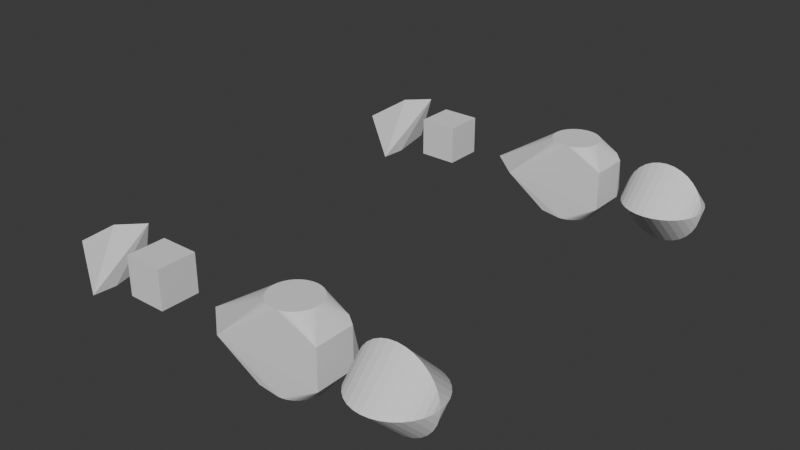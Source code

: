 # Source: convex_hull_other_geometry_types.blend  (saved by Blender 4.4.29; exported with 4.5.12 LTS)
import bpy
from mathutils import Matrix  # noqa: F401  (used for matrix-valued properties, if any)

bpy.ops.wm.read_factory_settings(use_empty=True)
scene = bpy.context.scene
scene.name = 'Scene'

# ---- collections
col_collection = bpy.data.collections.new('Collection'); scene.collection.children.link(col_collection)

# ---- node groups
ng_geometry_nodes_001 = bpy.data.node_groups.new('Geometry Nodes.001', 'GeometryNodeTree')
_s = ng_geometry_nodes_001.interface.new_socket(name='Geometry', in_out='OUTPUT', socket_type='NodeSocketGeometry')
_s = ng_geometry_nodes_001.interface.new_socket(name='Geometry', in_out='INPUT', socket_type='NodeSocketGeometry')
ng_geometry_nodes_001.is_modifier = True
_N = ng_geometry_nodes_001.nodes; _L = ng_geometry_nodes_001.links
n0 = _N.new('NodeGroupInput'); n0.name = 'Group Input'; n0.location = (-1028, 37)
n1 = _N.new('NodeGroupOutput'); n1.name = 'Group Output'; n1.location = (1146, -383)
n2 = _N.new('GeometryNodePoints'); n2.name = 'Points'; n2.location = (-220, 20)
n2.inputs[0].default_value = 10
n3 = _N.new('FunctionNodeRandomValue'); n3.name = 'Random Value'; n3.location = (-400, 20)
n3.data_type = 'FLOAT_VECTOR'
n3.inputs[0].default_value = (-1.0, -1.0, -1.0)
n4 = _N.new('GeometryNodeConvexHull'); n4.name = 'Convex Hull'; n4.location = (-40, 20)
n5 = _N.new('GeometryNodeJoinGeometry'); n5.name = 'Join Geometry'; n5.location = (892, -363)
n6 = _N.new('GeometryNodeMeshCube'); n6.name = 'Cube'; n6.location = (-400, -300)
n7 = _N.new('GeometryNodeMeshToCurve'); n7.name = 'Mesh to Curve'; n7.location = (-220, -300)
n8 = _N.new('GeometryNodeConvexHull'); n8.name = 'Convex Hull.001'; n8.location = (-20, -300)
n9 = _N.new('GeometryNodeTransform'); n9.name = 'Transform Geometry'; n9.location = (160, -300)
n9.inputs[1].default_value = (2.0, 0.0, 0.0)
n10 = _N.new('GeometryNodeConvexHull'); n10.name = 'Convex Hull.002'; n10.location = (0, -780)
n11 = _N.new('GeometryNodePoints'); n11.name = 'Points.001'; n11.location = (-392, -840)
n11.inputs[0].default_value = 13
n12 = _N.new('FunctionNodeRandomValue'); n12.name = 'Random Value.001'; n12.location = (-572, -840)
n12.data_type = 'FLOAT_VECTOR'
n12.inputs[0].default_value = (-2.8, -1.0, -1.0)
n13 = _N.new('GeometryNodeMeshCube'); n13.name = 'Cube.001'; n13.location = (-572, -1160)
n13.inputs[0].default_value = (2.0, 1.0, 1.0)
n14 = _N.new('GeometryNodeMeshToCurve'); n14.name = 'Mesh to Curve.001'; n14.location = (-392, -1160)
n15 = _N.new('GeometryNodeMeshCylinder'); n15.name = 'Cylinder'; n15.location = (-400, -540)
n15.inputs[3].default_value = 0.6
n16 = _N.new('GeometryNodeJoinGeometry'); n16.name = 'Join Geometry.001'; n16.location = (-172, -776)
n17 = _N.new('GeometryNodeTransform'); n17.name = 'Transform Geometry.001'; n17.location = (180, -780)
n17.inputs[1].default_value = (6.0, 0.0, 0.0)
n18 = _N.new('GeometryNodeConvexHull'); n18.name = 'Convex Hull.003'; n18.location = (180, -1420)
n19 = _N.new('GeometryNodeTransform'); n19.name = 'Transform Geometry.002'; n19.location = (360, -1420)
n19.inputs[1].default_value = (8.5, 0.0, 0.0)
n20 = _N.new('GeometryNodeRealizeInstances'); n20.name = 'Realize Instances'; n20.location = (540, -1420)
n21 = _N.new('GeometryNodeCurvesToGreasePencil'); n21.name = 'Curves to Grease Pencil'; n21.location = (-20, -1420)
n22 = _N.new('GeometryNodeCurvePrimitiveCircle'); n22.name = 'Curve Circle'; n22.location = (-760, -1440)
n23 = _N.new('GeometryNodeTransform'); n23.name = 'Transform Geometry.003'; n23.location = (-580, -1520)
n23.inputs[2].default_value = (1.571, 0.0, 0.0)
n24 = _N.new('GeometryNodeJoinGeometry'); n24.name = 'Join Geometry.002'; n24.location = (-400, -1420)
n25 = _N.new('GeometryNodeGeometryToInstance'); n25.name = 'Geometry to Instance'; n25.location = (-220, -1420)
n26 = _N.new('GeometryNodeCurvePrimitiveCircle'); n26.name = 'Curve Circle.001'; n26.location = (-380, -1640)
n27 = _N.new('GeometryNodeDeleteGeometry'); n27.name = 'Delete Geometry'; n27.location = (-220, -1640)
_L.new(n3.outputs[0], n2.inputs[1])
_L.new(n2.outputs[0], n4.inputs[0])
_L.new(n5.outputs[0], n1.inputs[0])
_L.new(n4.outputs[0], n5.inputs[0])
_L.new(n6.outputs[0], n7.inputs[0])
_L.new(n7.outputs[0], n8.inputs[0])
_L.new(n9.outputs[0], n5.inputs[0])
_L.new(n8.outputs[0], n9.inputs[0])
_L.new(n12.outputs[0], n11.inputs[1])
_L.new(n13.outputs[0], n14.inputs[0])
_L.new(n15.outputs[0], n16.inputs[0])
_L.new(n11.outputs[0], n16.inputs[0])
_L.new(n14.outputs[0], n16.inputs[0])
_L.new(n16.outputs[0], n10.inputs[0])
_L.new(n17.outputs[0], n5.inputs[0])
_L.new(n10.outputs[0], n17.inputs[0])
_L.new(n20.outputs[0], n5.inputs[0])
_L.new(n18.outputs[0], n19.inputs[0])
_L.new(n19.outputs[0], n20.inputs[0])
_L.new(n21.outputs[0], n18.inputs[0])
_L.new(n22.outputs[0], n23.inputs[0])
_L.new(n25.outputs[0], n21.inputs[0])
_L.new(n23.outputs[0], n24.inputs[0])
_L.new(n22.outputs[0], n24.inputs[0])
_L.new(n24.outputs[0], n25.inputs[0])
_L.new(n26.outputs[0], n27.inputs[0])
_L.new(n27.outputs[0], n25.inputs[0])
n1.is_active_output = True

# ---- world
world_world = bpy.data.worlds.new('World'); scene.world = world_world
world_world.use_nodes = True; world_world.node_tree.nodes.clear()
_N = world_world.node_tree.nodes; _L = world_world.node_tree.links
n0 = _N.new('ShaderNodeOutputWorld'); n0.name = 'World Output'; n0.location = (300, 300)
n1 = _N.new('ShaderNodeBackground'); n1.name = 'Background'; n1.location = (10, 300)
n1.inputs[0].default_value = (0.05088, 0.05088, 0.05088, 1.0)
_L.new(n1.outputs[0], n0.inputs[0])
n0.is_active_output = True
world_world.color = (0.05088, 0.05088, 0.05088)
world_world.sun_shadow_jitter_overblur = 0.0

# ---- meshes
me_cube = bpy.data.meshes.new('Cube')
me_cube.from_pydata([(-1.0, -1.0, -1.0), (-1.0, -1.0, 1.0), (-1.0, 1.0, -1.0), (-1.0, 1.0, 1.0), (1.0, -1.0, -1.0), (1.0, -1.0, 1.0), (1.0, 1.0, -1.0), (1.0, 1.0, 1.0)], [], [(0, 1, 3, 2), (2, 3, 7, 6), (6, 7, 5, 4), (4, 5, 1, 0), (2, 6, 4, 0), (7, 3, 1, 5)])
_uv = me_cube.uv_layers.new(name='UVMap')
_uv.uv.foreach_set('vector', [0.375, 0.0, 0.625, 0.0, 0.625, 0.25, 0.375, 0.25, 0.375, 0.25, 0.625, 0.25, 0.625, 0.5, 0.375, 0.5, 0.375, 0.5, 0.625, 0.5, 0.625, 0.75, 0.375, 0.75, 0.375, 0.75, 0.625, 0.75, 0.625, 1.0, 0.375, 1.0, 0.125, 0.5, 0.375, 0.5, 0.375, 0.75, 0.125, 0.75, 0.625, 0.5, 0.875, 0.5, 0.875, 0.75, 0.625, 0.75])
me_cube.update()
me_cube_002 = bpy.data.meshes.new('Cube.002')
me_cube_002.from_pydata([(0.2221, -0.6284, -0.9174), (-0.6819, -0.1379, -0.04878), (-0.5975, 0.6662, -0.2103), (0.3771, -0.09943, -0.8464), (0.9255, 0.5549, 0.6466), (0.4289, -0.004055, 0.6688), (-0.1345, 0.4894, 0.2247), (0.486, 0.6728, -0.5937), (2.5, 0.5, 0.5), (2.5, 0.5, -0.5), (1.5, 0.5, 0.5), (2.5, -0.5, 0.5), (2.5, -0.5, -0.5), (1.5, 0.5, -0.5), (1.5, -0.5, 0.5), (1.5, -0.5, -0.5), (5.4, -1.955e-07, -1.0), (5.412, 0.1171, -1.0), (5.412, -0.1171, -1.0), (3.965, 0.6662, -0.2103), (5.446, 0.2296, -1.0), (5.446, -0.2296, -1.0), (3.804, -0.1379, -0.04878), (5.446, 0.2296, 1.0), (5.501, 0.3333, 1.0), (5.576, 0.4243, 1.0), (5.667, 0.4989, 1.0), (5.77, 0.5543, 1.0), (5.883, 0.5885, 1.0), (6.0, 0.6, 1.0), (6.865, 0.8366, -0.4186), (6.0, 0.6, -1.0), (5.883, 0.5885, -1.0), (5.77, 0.5543, -1.0), (5.667, 0.4989, -1.0), (5.576, 0.4243, -1.0), (5.501, 0.3333, -1.0), (5.501, -0.3333, -1.0), (5.412, -0.1171, 1.0), (5.4, -1.955e-07, 1.0), (5.412, 0.1171, 1.0), (5.522, -0.6284, -0.9174), (4.577, -0.7953, -0.08602), (5.667, -0.4989, 1.0), (5.576, -0.4243, 1.0), (5.501, -0.3333, 1.0), (5.446, -0.2296, 1.0), (6.117, 0.5885, 1.0), (6.858, 0.5549, 0.6466), (7.0, 0.5, 0.5), (7.0, 0.5, -0.5), (6.499, 0.3333, -1.0), (6.424, 0.4243, -1.0), (6.333, 0.4989, -1.0), (6.23, 0.5543, -1.0), (6.117, 0.5885, -1.0), (5.576, -0.4243, -1.0), (5.667, -0.4989, -1.0), (5.77, -0.5543, -1.0), (5.883, -0.5885, -1.0), (6.0, -0.6, -1.0), (5.883, -0.5885, 1.0), (5.77, -0.5543, 1.0), (6.117, -0.5885, -1.0), (7.0, -0.5, -0.5), (7.0, -0.5, 0.5), (6.117, -0.5885, 1.0), (6.0, -0.6, 1.0), (6.23, 0.5543, 1.0), (6.499, 0.3333, 1.0), (6.554, 0.2296, 1.0), (6.588, 0.1171, 1.0), (6.333, 0.4989, 1.0), (6.424, 0.4243, 1.0), (6.6, 0.0, 1.0), (6.6, 0.0, -1.0), (6.588, 0.1171, -1.0), (6.554, 0.2296, -1.0), (6.23, -0.5543, -1.0), (6.554, -0.2296, -1.0), (6.588, -0.1171, -1.0), (6.333, -0.4989, -1.0), (6.424, -0.4243, -1.0), (6.499, -0.3333, -1.0), (6.588, -0.1171, 1.0), (6.554, -0.2296, 1.0), (6.499, -0.3333, 1.0), (6.424, -0.4243, 1.0), (6.333, -0.4989, 1.0), (6.23, -0.5543, 1.0), (8.5, 1.0, 0.0), (8.5, 3.423e-08, 1.0), (8.695, 0.9808, 0.0), (8.5, -3.423e-08, -1.0), (8.305, 0.9808, 0.0), (8.695, 3.357e-08, 0.9808), (8.305, 3.357e-08, 0.9808), (8.5, -1.0, 0.0), (8.695, -3.357e-08, -0.9808), (8.883, 0.9239, 0.0), (8.305, -3.357e-08, -0.9808), (8.117, 0.9239, 0.0), (8.695, -0.9808, 0.0), (8.883, 3.162e-08, 0.9239), (8.117, 3.162e-08, 0.9239), (8.305, -0.9808, 0.0), (8.883, -3.162e-08, -0.9239), (9.056, 0.8315, 0.0), (8.117, -3.162e-08, -0.9239), (7.944, 0.8315, 0.0), (8.883, -0.9239, 0.0), (9.056, 2.846e-08, 0.8315), (7.944, 2.846e-08, 0.8315), (8.117, -0.9239, 0.0), (9.056, -2.846e-08, -0.8315), (9.207, 0.7071, 0.0), (7.944, -2.846e-08, -0.8315), (7.793, 0.7071, 0.0), (9.056, -0.8315, 0.0), (9.207, 2.42e-08, 0.7071), (7.793, 2.42e-08, 0.7071), (7.944, -0.8315, 0.0), (9.207, -2.42e-08, -0.7071), (9.331, 0.5556, 0.0), (7.793, -2.42e-08, -0.7071), (7.669, 0.5556, 0.0), (9.207, -0.7071, 0.0), (9.331, 1.902e-08, 0.5556), (7.669, 1.902e-08, 0.5556), (7.793, -0.7071, 0.0), (9.331, -1.902e-08, -0.5556), (9.424, 0.3827, 0.0), (7.669, -1.902e-08, -0.5556), (7.576, 0.3827, 0.0), (9.331, -0.5556, 0.0), (9.424, 1.31e-08, 0.3827), (7.576, 1.31e-08, 0.3827), (7.669, -0.5556, 0.0), (9.424, -1.31e-08, -0.3827), (9.481, 0.1951, 0.0), (7.576, -1.31e-08, -0.3827), (7.519, 0.1951, 0.0), (9.424, -0.3827, 0.0), (9.481, 6.678e-09, 0.1951), (7.519, 6.678e-09, 0.1951), (7.576, -0.3827, 0.0), (9.481, -6.678e-09, -0.1951), (9.5, 0.0, 0.0), (7.519, -6.678e-09, -0.1951), (7.5, -8.742e-08, 0.0), (9.481, -0.1951, 0.0), (7.519, -0.1951, 0.0)], [], [(0, 1, 2), (0, 2, 3), (0, 3, 4), (0, 4, 5), (0, 5, 1), (1, 6, 2), (1, 5, 6), (2, 6, 4), (2, 4, 7), (2, 7, 3), (3, 7, 4), (4, 6, 5), (8, 9, 13, 10), (8, 10, 14, 11), (8, 11, 12, 9), (9, 12, 15, 13), (10, 13, 15, 14), (11, 14, 15, 12), (16, 17, 20, 36, 35, 34, 33, 32, 31, 55, 54, 53, 52, 51, 77, 76, 75, 80, 79, 83, 82, 81, 78, 63, 60, 59, 58, 57, 56, 37, 21, 18), (16, 18, 19), (16, 19, 17), (17, 19, 20), (18, 21, 22), (18, 22, 19), (19, 22, 23), (19, 23, 24), (19, 24, 25), (19, 25, 26), (19, 26, 27), (19, 27, 28), (19, 28, 29), (19, 29, 30), (19, 30, 31), (19, 31, 32), (19, 32, 33), (19, 33, 34), (19, 34, 35), (19, 35, 36), (19, 36, 20), (21, 37, 22), (22, 38, 39), (22, 39, 40), (22, 40, 23), (22, 37, 41), (22, 41, 42), (22, 42, 43), (22, 43, 44), (22, 44, 45), (22, 45, 46), (22, 46, 38), (23, 40, 39, 38, 46, 45, 44, 43, 62, 61, 67, 66, 89, 88, 87, 86, 85, 84, 74, 71, 70, 69, 73, 72, 68, 47, 29, 28, 27, 26, 25, 24), (29, 47, 30), (30, 47, 48), (30, 48, 49), (30, 49, 50), (30, 50, 51), (30, 51, 52), (30, 52, 53), (30, 53, 54), (30, 54, 55), (30, 55, 31), (37, 56, 41), (41, 56, 57), (41, 57, 58), (41, 58, 59), (41, 59, 60), (41, 60, 42), (42, 61, 62), (42, 62, 43), (42, 60, 63), (42, 63, 64), (42, 64, 65), (42, 65, 66), (42, 66, 67), (42, 67, 61), (47, 68, 48), (48, 69, 70), (48, 70, 71), (48, 71, 49), (48, 68, 72), (48, 72, 73), (48, 73, 69), (49, 65, 64, 50), (49, 71, 74), (49, 74, 65), (50, 64, 75), (50, 75, 76), (50, 76, 77), (50, 77, 51), (63, 78, 64), (64, 79, 80), (64, 80, 75), (64, 78, 81), (64, 81, 82), (64, 82, 83), (64, 83, 79), (65, 74, 84), (65, 84, 85), (65, 85, 86), (65, 86, 87), (65, 87, 88), (65, 88, 89), (65, 89, 66), (90, 91, 95, 92), (90, 92, 98, 93), (90, 93, 100, 94), (90, 94, 96, 91), (91, 96, 105, 97), (91, 97, 102, 95), (92, 95, 103, 99), (92, 99, 106, 98), (93, 97, 105, 100), (93, 98, 102, 97), (94, 100, 108, 101), (94, 101, 104, 96), (95, 102, 110, 103), (96, 104, 113, 105), (98, 106, 110, 102), (99, 103, 111, 107), (99, 107, 114, 106), (100, 105, 113, 108), (101, 108, 116, 109), (101, 109, 112, 104), (103, 110, 118, 111), (104, 112, 121, 113), (106, 114, 118, 110), (107, 111, 119, 115), (107, 115, 122, 114), (108, 113, 121, 116), (109, 116, 124, 117), (109, 117, 120, 112), (111, 118, 126, 119), (112, 120, 129, 121), (114, 122, 126, 118), (115, 119, 127, 123), (115, 123, 130, 122), (116, 121, 129, 124), (117, 124, 132, 125), (117, 125, 128, 120), (119, 126, 134, 127), (120, 128, 137, 129), (122, 130, 134, 126), (123, 127, 135, 131), (123, 131, 138, 130), (124, 129, 137, 132), (125, 132, 140, 133), (125, 133, 136, 128), (127, 134, 142, 135), (128, 136, 145, 137), (130, 138, 142, 134), (131, 135, 143, 139), (131, 139, 146, 138), (132, 137, 145, 140), (133, 140, 148, 141), (133, 141, 144, 136), (135, 142, 150, 143), (136, 144, 151, 145), (138, 146, 150, 142), (139, 143, 147), (139, 147, 146), (140, 145, 151, 148), (141, 148, 149), (141, 149, 144), (143, 150, 147), (144, 149, 151), (146, 147, 150), (148, 151, 149)])
me_cube_002.materials.append(None)
me_cube_002.update()

# ---- objects
ob_test_object = bpy.data.objects.new('test_object', me_cube)
ob_expected_object = bpy.data.objects.new('expected_object', me_cube_002)

# ---- transforms, parenting, visibility, modifiers, constraints
ob_test_object.location = (0.0, 0.0, 0.0)
_m = ob_test_object.modifiers.new('GeometryNodes', 'NODES')
_m.node_group = ng_geometry_nodes_001
ob_expected_object.location = (0.0, 10.0, 0.0)

# ---- collection membership
col_collection.objects.link(ob_test_object)
col_collection.objects.link(ob_expected_object)

# ---- scene / render settings (as saved in the file)
scene.frame_start = 1; scene.frame_end = 250; scene.frame_set(1)
scene.render.engine = 'BLENDER_EEVEE_NEXT'
bpy.context.view_layer.update()

# ---- added for rendering (the .blend has no active camera and no usable light): camera, sun
cam_auto = bpy.data.cameras.new('AutoCamera')
cam_auto.lens = 50.0
cam_auto.sensor_width = 36.0
cam_auto.clip_end = 1000.0
ob_auto_camera = bpy.data.objects.new('AutoCamera', cam_auto)
scene.collection.objects.link(ob_auto_camera)
ob_auto_camera.location = (19.087, -12.6135, 11.7423)
ob_auto_camera.rotation_euler = (1.09748, -7.21219e-08, 0.694738)
scene.camera = ob_auto_camera
light_auto_sun = bpy.data.lights.new('AutoSun', 'SUN')
light_auto_sun.energy = 3.0
light_auto_sun.angle = 0.0523599
ob_auto_sun = bpy.data.objects.new('AutoSun', light_auto_sun)
scene.collection.objects.link(ob_auto_sun)
ob_auto_sun.rotation_euler = (0.872665, 0.174533, 0.523599)
bpy.context.view_layer.update()
